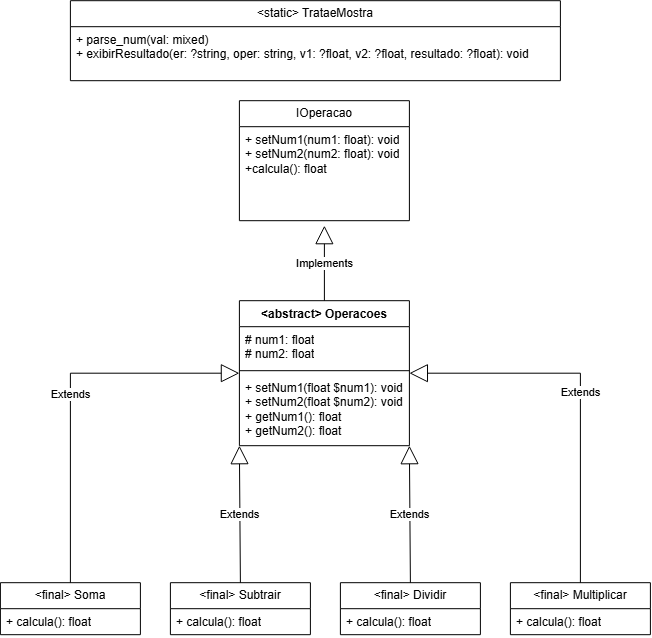

The diagram above was exported from draw.io. Its source (the exported page's mxGraphModel, read from the mxfile embedded in the PNG):
<mxGraphModel dx="1217" dy="620" grid="1" gridSize="10" guides="1" tooltips="1" connect="1" arrows="1" fold="1" page="1" pageScale="1" pageWidth="827" pageHeight="1169" math="0" shadow="0">
  <root>
    <mxCell id="0" />
    <mxCell id="1" parent="0" />
    <mxCell id="z_bEy37H8fVpjFiR60Ao-17" parent="1" style="swimlane;fontStyle=0;childLayout=stackLayout;horizontal=1;startSize=26;fillColor=none;horizontalStack=0;resizeParent=1;resizeParentMax=0;resizeLast=0;collapsible=1;marginBottom=0;whiteSpace=wrap;html=1;" value="&amp;lt;static&amp;gt; TrataeMostra" vertex="1">
      <mxGeometry height="80" width="490" x="150" y="20" as="geometry" />
    </mxCell>
    <mxCell id="z_bEy37H8fVpjFiR60Ao-18" parent="z_bEy37H8fVpjFiR60Ao-17" style="text;strokeColor=none;fillColor=none;align=left;verticalAlign=top;spacingLeft=4;spacingRight=4;overflow=hidden;rotatable=0;points=[[0,0.5],[1,0.5]];portConstraint=eastwest;whiteSpace=wrap;html=1;" value="+ parse_num(val: mixed)&lt;div&gt;+ exibirResultado(er: ?string, oper: string, v1: ?float, v2: ?float, resultado: ?float): void&lt;/div&gt;" vertex="1">
      <mxGeometry height="54" width="490" y="26" as="geometry" />
    </mxCell>
    <mxCell id="TowB4qZ2ZlWFHjZ_dIDG-2" parent="1" style="swimlane;fontStyle=0;childLayout=stackLayout;horizontal=1;startSize=26;fillColor=none;horizontalStack=0;resizeParent=1;resizeParentMax=0;resizeLast=0;collapsible=1;marginBottom=0;whiteSpace=wrap;html=1;" value="IOperacao" vertex="1">
      <mxGeometry height="120" width="170" x="319" y="120" as="geometry" />
    </mxCell>
    <mxCell id="TowB4qZ2ZlWFHjZ_dIDG-3" parent="TowB4qZ2ZlWFHjZ_dIDG-2" style="text;strokeColor=none;fillColor=none;align=left;verticalAlign=top;spacingLeft=4;spacingRight=4;overflow=hidden;rotatable=0;points=[[0,0.5],[1,0.5]];portConstraint=eastwest;whiteSpace=wrap;html=1;" value="+ setNum1(num1: float): void&lt;br&gt;+ setNum2(num2: float): void&lt;br&gt;+calcula(): float&lt;div&gt;&lt;br/&gt;&lt;/div&gt;" vertex="1">
      <mxGeometry height="94" width="170" y="26" as="geometry" />
    </mxCell>
    <mxCell id="91Cn6DzPA21mmebyf62O-3" parent="1" style="swimlane;fontStyle=1;align=center;verticalAlign=top;childLayout=stackLayout;horizontal=1;startSize=26;horizontalStack=0;resizeParent=1;resizeParentMax=0;resizeLast=0;collapsible=1;marginBottom=0;whiteSpace=wrap;html=1;" value="&amp;lt;abstract&amp;gt; Operacoes" vertex="1">
      <mxGeometry height="145" width="170" x="319" y="320" as="geometry" />
    </mxCell>
    <mxCell id="91Cn6DzPA21mmebyf62O-4" parent="91Cn6DzPA21mmebyf62O-3" style="text;strokeColor=none;fillColor=none;align=left;verticalAlign=top;spacingLeft=4;spacingRight=4;overflow=hidden;rotatable=0;points=[[0,0.5],[1,0.5]];portConstraint=eastwest;whiteSpace=wrap;html=1;" value="# num1: float&lt;div&gt;# num2: float&lt;/div&gt;" vertex="1">
      <mxGeometry height="40" width="170" y="26" as="geometry" />
    </mxCell>
    <mxCell id="91Cn6DzPA21mmebyf62O-5" parent="91Cn6DzPA21mmebyf62O-3" style="line;strokeWidth=1;fillColor=none;align=left;verticalAlign=middle;spacingTop=-1;spacingLeft=3;spacingRight=3;rotatable=0;labelPosition=right;points=[];portConstraint=eastwest;strokeColor=inherit;" value="" vertex="1">
      <mxGeometry height="8" width="170" y="66" as="geometry" />
    </mxCell>
    <mxCell id="91Cn6DzPA21mmebyf62O-6" parent="91Cn6DzPA21mmebyf62O-3" style="text;strokeColor=none;fillColor=none;align=left;verticalAlign=top;spacingLeft=4;spacingRight=4;overflow=hidden;rotatable=0;points=[[0,0.5],[1,0.5]];portConstraint=eastwest;whiteSpace=wrap;html=1;" value="+ setNum1(float $num1): void&lt;br&gt;+ setNum2(float $num2): void&lt;br&gt;&lt;div&gt;+ getNum1(): float&lt;br&gt;+ getNum2(): float&lt;/div&gt;" vertex="1">
      <mxGeometry height="71" width="170" y="74" as="geometry" />
    </mxCell>
    <mxCell id="91Cn6DzPA21mmebyf62O-7" parent="1" style="swimlane;fontStyle=0;childLayout=stackLayout;horizontal=1;startSize=26;fillColor=none;horizontalStack=0;resizeParent=1;resizeParentMax=0;resizeLast=0;collapsible=1;marginBottom=0;whiteSpace=wrap;html=1;" value="&amp;lt;final&amp;gt; Soma" vertex="1">
      <mxGeometry height="52" width="140" x="80" y="602" as="geometry" />
    </mxCell>
    <mxCell id="91Cn6DzPA21mmebyf62O-8" parent="91Cn6DzPA21mmebyf62O-7" style="text;strokeColor=none;fillColor=none;align=left;verticalAlign=top;spacingLeft=4;spacingRight=4;overflow=hidden;rotatable=0;points=[[0,0.5],[1,0.5]];portConstraint=eastwest;whiteSpace=wrap;html=1;" value="+ calcula(): float" vertex="1">
      <mxGeometry height="26" width="140" y="26" as="geometry" />
    </mxCell>
    <mxCell id="91Cn6DzPA21mmebyf62O-11" parent="1" style="swimlane;fontStyle=0;childLayout=stackLayout;horizontal=1;startSize=26;fillColor=none;horizontalStack=0;resizeParent=1;resizeParentMax=0;resizeLast=0;collapsible=1;marginBottom=0;whiteSpace=wrap;html=1;" value="&amp;lt;final&amp;gt; Subtrair" vertex="1">
      <mxGeometry height="52" width="140" x="250" y="602" as="geometry" />
    </mxCell>
    <mxCell id="91Cn6DzPA21mmebyf62O-12" parent="91Cn6DzPA21mmebyf62O-11" style="text;strokeColor=none;fillColor=none;align=left;verticalAlign=top;spacingLeft=4;spacingRight=4;overflow=hidden;rotatable=0;points=[[0,0.5],[1,0.5]];portConstraint=eastwest;whiteSpace=wrap;html=1;" value="+ calcula(): float" vertex="1">
      <mxGeometry height="26" width="140" y="26" as="geometry" />
    </mxCell>
    <mxCell id="91Cn6DzPA21mmebyf62O-13" parent="1" style="swimlane;fontStyle=0;childLayout=stackLayout;horizontal=1;startSize=26;fillColor=none;horizontalStack=0;resizeParent=1;resizeParentMax=0;resizeLast=0;collapsible=1;marginBottom=0;whiteSpace=wrap;html=1;" value="&amp;lt;final&amp;gt; Dividir" vertex="1">
      <mxGeometry height="52" width="140" x="420" y="602" as="geometry" />
    </mxCell>
    <mxCell id="91Cn6DzPA21mmebyf62O-14" parent="91Cn6DzPA21mmebyf62O-13" style="text;strokeColor=none;fillColor=none;align=left;verticalAlign=top;spacingLeft=4;spacingRight=4;overflow=hidden;rotatable=0;points=[[0,0.5],[1,0.5]];portConstraint=eastwest;whiteSpace=wrap;html=1;" value="+ calcula(): float" vertex="1">
      <mxGeometry height="26" width="140" y="26" as="geometry" />
    </mxCell>
    <mxCell id="91Cn6DzPA21mmebyf62O-15" parent="1" style="swimlane;fontStyle=0;childLayout=stackLayout;horizontal=1;startSize=26;fillColor=none;horizontalStack=0;resizeParent=1;resizeParentMax=0;resizeLast=0;collapsible=1;marginBottom=0;whiteSpace=wrap;html=1;" value="&amp;lt;final&amp;gt; Multiplicar" vertex="1">
      <mxGeometry height="52" width="140" x="590" y="602" as="geometry" />
    </mxCell>
    <mxCell id="91Cn6DzPA21mmebyf62O-16" parent="91Cn6DzPA21mmebyf62O-15" style="text;strokeColor=none;fillColor=none;align=left;verticalAlign=top;spacingLeft=4;spacingRight=4;overflow=hidden;rotatable=0;points=[[0,0.5],[1,0.5]];portConstraint=eastwest;whiteSpace=wrap;html=1;" value="+ calcula(): float" vertex="1">
      <mxGeometry height="26" width="140" y="26" as="geometry" />
    </mxCell>
    <mxCell id="91Cn6DzPA21mmebyf62O-21" edge="1" parent="1" source="91Cn6DzPA21mmebyf62O-7" style="endArrow=block;endSize=16;endFill=0;html=1;rounded=0;exitX=0.5;exitY=0;exitDx=0;exitDy=0;entryX=0;entryY=0.5;entryDx=0;entryDy=0;" target="91Cn6DzPA21mmebyf62O-3" value="Extends">
      <mxGeometry relative="1" width="160" as="geometry">
        <Array as="points">
          <mxPoint x="150" y="392.5" />
        </Array>
        <mxPoint x="390" y="450" as="sourcePoint" />
        <mxPoint x="550" y="450" as="targetPoint" />
      </mxGeometry>
    </mxCell>
    <mxCell id="91Cn6DzPA21mmebyf62O-22" edge="1" parent="1" source="91Cn6DzPA21mmebyf62O-15" style="endArrow=block;endSize=16;endFill=0;html=1;rounded=0;exitX=0.5;exitY=0;exitDx=0;exitDy=0;entryX=1;entryY=0.5;entryDx=0;entryDy=0;" target="91Cn6DzPA21mmebyf62O-3" value="Extends">
      <mxGeometry relative="1" width="160" as="geometry">
        <Array as="points">
          <mxPoint x="660" y="392.5" />
        </Array>
        <mxPoint x="320" y="679" as="sourcePoint" />
        <mxPoint x="509" y="470" as="targetPoint" />
      </mxGeometry>
    </mxCell>
    <mxCell id="91Cn6DzPA21mmebyf62O-23" edge="1" parent="1" source="91Cn6DzPA21mmebyf62O-11" style="endArrow=block;endSize=16;endFill=0;html=1;rounded=0;exitX=0.5;exitY=0;exitDx=0;exitDy=0;entryX=0;entryY=1;entryDx=0;entryDy=0;" target="91Cn6DzPA21mmebyf62O-3" value="Extends">
      <mxGeometry relative="1" width="160" as="geometry">
        <mxPoint x="470" y="759" as="sourcePoint" />
        <mxPoint x="659" y="550" as="targetPoint" />
      </mxGeometry>
    </mxCell>
    <mxCell id="91Cn6DzPA21mmebyf62O-24" edge="1" parent="1" source="91Cn6DzPA21mmebyf62O-13" style="endArrow=block;endSize=16;endFill=0;html=1;rounded=0;exitX=0.5;exitY=0;exitDx=0;exitDy=0;entryX=1;entryY=1;entryDx=0;entryDy=0;" target="91Cn6DzPA21mmebyf62O-3" value="Extends">
      <mxGeometry relative="1" width="160" as="geometry">
        <mxPoint x="440" y="739" as="sourcePoint" />
        <mxPoint x="629" y="530" as="targetPoint" />
      </mxGeometry>
    </mxCell>
    <mxCell id="91Cn6DzPA21mmebyf62O-25" edge="1" parent="1" source="91Cn6DzPA21mmebyf62O-3" style="endArrow=block;endSize=16;endFill=0;html=1;rounded=0;exitX=0.5;exitY=0;exitDx=0;exitDy=0;entryX=0.5;entryY=1.053;entryDx=0;entryDy=0;entryPerimeter=0;" target="TowB4qZ2ZlWFHjZ_dIDG-3" value="Implements">
      <mxGeometry relative="1" width="160" as="geometry">
        <mxPoint x="390" y="240" as="sourcePoint" />
        <mxPoint x="550" y="240" as="targetPoint" />
      </mxGeometry>
    </mxCell>
  </root>
</mxGraphModel>